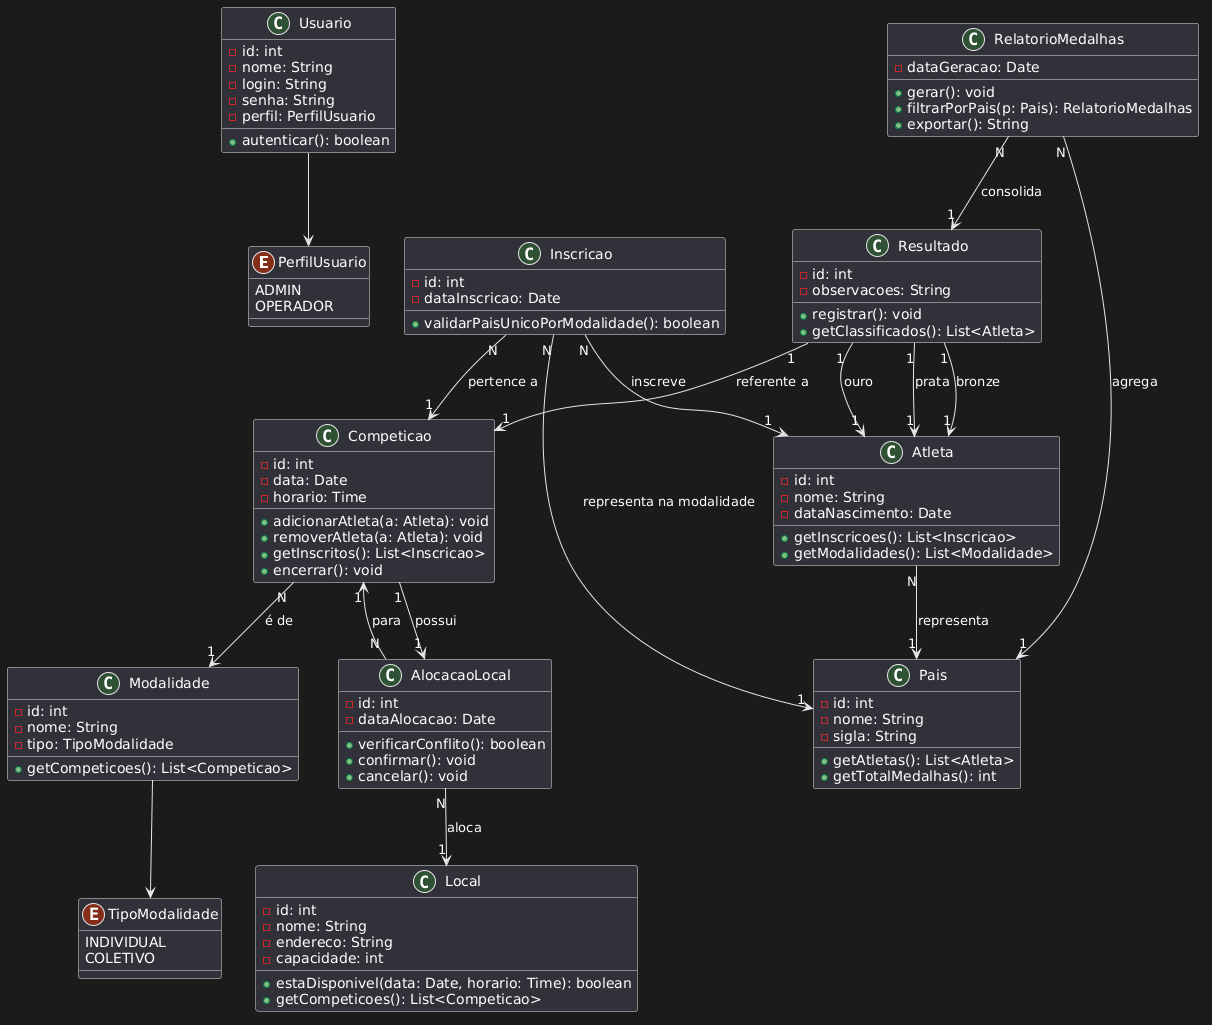

The diagram above was rendered by PlantUML. Its source (embedded in the PNG):
@startuml
enum PerfilUsuario {
  ADMIN
  OPERADOR
}

enum TipoModalidade {
  INDIVIDUAL
  COLETIVO
}

class Usuario {
  - id: int
  - nome: String
  - login: String
  - senha: String
  - perfil: PerfilUsuario
  + autenticar(): boolean
}

class Pais {
  - id: int
  - nome: String
  - sigla: String
  + getAtletas(): List<Atleta>
  + getTotalMedalhas(): int
}

class Atleta {
  - id: int
  - nome: String
  - dataNascimento: Date
  + getInscricoes(): List<Inscricao>
  + getModalidades(): List<Modalidade>
}

class Modalidade {
  - id: int
  - nome: String
  - tipo: TipoModalidade
  + getCompeticoes(): List<Competicao>
}

class Local {
  - id: int
  - nome: String
  - endereco: String
  - capacidade: int
  + estaDisponivel(data: Date, horario: Time): boolean
  + getCompeticoes(): List<Competicao>
}

class Competicao {
  - id: int
  - data: Date
  - horario: Time
  + adicionarAtleta(a: Atleta): void
  + removerAtleta(a: Atleta): void
  + getInscritos(): List<Inscricao>
  + encerrar(): void
}

class Inscricao {
  - id: int
  - dataInscricao: Date
  + validarPaisUnicoPorModalidade(): boolean
}

class Resultado {
  - id: int
  - observacoes: String
  + registrar(): void
  + getClassificados(): List<Atleta>
}

class RelatorioMedalhas {
  - dataGeracao: Date
  + gerar(): void
  + filtrarPorPais(p: Pais): RelatorioMedalhas
  + exportar(): String
}

class AlocacaoLocal {
  - id: int
  - dataAlocacao: Date
  + verificarConflito(): boolean
  + confirmar(): void
  + cancelar(): void
}

' Herança / Enum
Usuario --> PerfilUsuario
Modalidade --> TipoModalidade

' Associações
Atleta "N" --> "1" Pais : representa

Inscricao "N" --> "1" Atleta : inscreve
Inscricao "N" --> "1" Competicao : pertence a
Inscricao "N" --> "1" Pais : representa na modalidade

Competicao "N" --> "1" Modalidade : é de
Competicao "1" --> "1" AlocacaoLocal : possui

AlocacaoLocal "N" --> "1" Local : aloca
AlocacaoLocal "N" --> "1" Competicao : para

Resultado "1" --> "1" Competicao : referente a
Resultado "1" --> "1" Atleta : ouro
Resultado "1" --> "1" Atleta : prata
Resultado "1" --> "1" Atleta : bronze

RelatorioMedalhas "N" --> "1" Pais : agrega
RelatorioMedalhas "N" --> "1" Resultado : consolida
@enduml